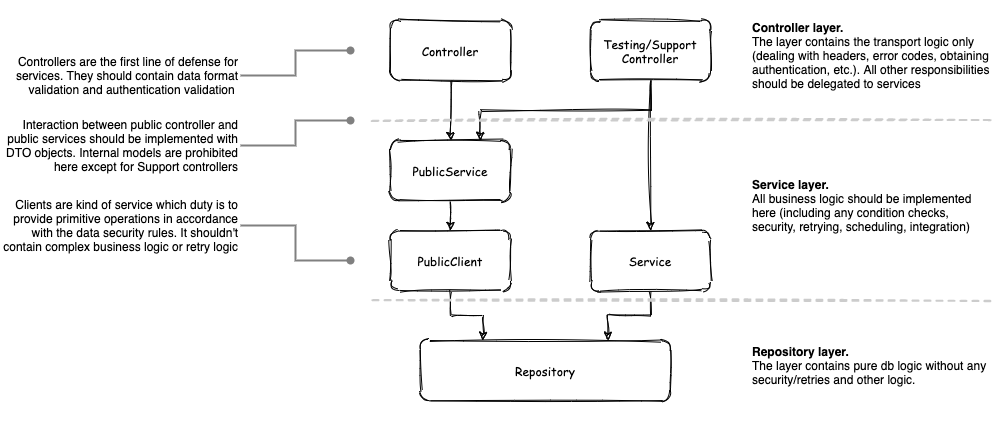

The diagram above was exported from draw.io. Its source (the exported page's mxGraphModel, read from the mxfile embedded in the PNG):
<mxGraphModel dx="2046" dy="557" grid="1" gridSize="10" guides="1" tooltips="1" connect="1" arrows="1" fold="1" page="1" pageScale="1" pageWidth="1100" pageHeight="850" math="0" shadow="0">
  <root>
    <mxCell id="cihEpwk0sP0qLxWhRhFe-0" />
    <mxCell id="cihEpwk0sP0qLxWhRhFe-1" parent="cihEpwk0sP0qLxWhRhFe-0" />
    <mxCell id="q39pX5IzFkEBvZfgekfo-5" value="" style="edgeStyle=orthogonalEdgeStyle;rounded=0;orthogonalLoop=1;jettySize=auto;exitX=0.5;exitY=1;exitDx=0;exitDy=0;entryX=0.5;entryY=0;entryDx=0;entryDy=0;sketch=1;fontFamily=Comic Sans MS;html=1;" parent="cihEpwk0sP0qLxWhRhFe-1" source="c4TlC83B5jNAHC1w7wJq-0" target="q39pX5IzFkEBvZfgekfo-1" edge="1">
      <mxGeometry relative="1" as="geometry" />
    </mxCell>
    <mxCell id="c4TlC83B5jNAHC1w7wJq-0" value="Controller" style="rounded=1;whiteSpace=wrap;sketch=1;fontFamily=Comic Sans MS;html=1;" parent="cihEpwk0sP0qLxWhRhFe-1" vertex="1">
      <mxGeometry x="-650" y="90" width="120" height="60" as="geometry" />
    </mxCell>
    <mxCell id="q39pX5IzFkEBvZfgekfo-8" value="" style="edgeStyle=orthogonalEdgeStyle;rounded=0;orthogonalLoop=1;jettySize=auto;exitX=0.5;exitY=1;exitDx=0;exitDy=0;entryX=0.75;entryY=0;entryDx=0;entryDy=0;sketch=1;fontFamily=Comic Sans MS;html=1;" parent="cihEpwk0sP0qLxWhRhFe-1" source="q39pX5IzFkEBvZfgekfo-0" target="q39pX5IzFkEBvZfgekfo-4" edge="1">
      <mxGeometry relative="1" as="geometry" />
    </mxCell>
    <mxCell id="q39pX5IzFkEBvZfgekfo-0" value="Service" style="rounded=1;whiteSpace=wrap;sketch=1;fontFamily=Comic Sans MS;html=1;" parent="cihEpwk0sP0qLxWhRhFe-1" vertex="1">
      <mxGeometry x="-450" y="300" width="120" height="60" as="geometry" />
    </mxCell>
    <mxCell id="q39pX5IzFkEBvZfgekfo-6" value="" style="edgeStyle=orthogonalEdgeStyle;rounded=0;orthogonalLoop=1;jettySize=auto;exitX=0.5;exitY=1;exitDx=0;exitDy=0;entryX=0.5;entryY=0;entryDx=0;entryDy=0;sketch=1;fontFamily=Comic Sans MS;html=1;" parent="cihEpwk0sP0qLxWhRhFe-1" source="q39pX5IzFkEBvZfgekfo-1" target="q39pX5IzFkEBvZfgekfo-3" edge="1">
      <mxGeometry relative="1" as="geometry" />
    </mxCell>
    <mxCell id="q39pX5IzFkEBvZfgekfo-1" value="PublicService" style="rounded=1;whiteSpace=wrap;sketch=1;fontFamily=Comic Sans MS;html=1;" parent="cihEpwk0sP0qLxWhRhFe-1" vertex="1">
      <mxGeometry x="-650" y="210" width="120" height="60" as="geometry" />
    </mxCell>
    <mxCell id="q39pX5IzFkEBvZfgekfo-9" value="" style="edgeStyle=orthogonalEdgeStyle;rounded=0;orthogonalLoop=1;jettySize=auto;exitX=0.5;exitY=1;exitDx=0;exitDy=0;sketch=1;fontFamily=Comic Sans MS;html=1;" parent="cihEpwk0sP0qLxWhRhFe-1" source="q39pX5IzFkEBvZfgekfo-2" target="q39pX5IzFkEBvZfgekfo-0" edge="1">
      <mxGeometry relative="1" as="geometry" />
    </mxCell>
    <mxCell id="q39pX5IzFkEBvZfgekfo-10" value="" style="edgeStyle=orthogonalEdgeStyle;rounded=0;orthogonalLoop=1;jettySize=auto;exitX=0.5;exitY=1;exitDx=0;exitDy=0;entryX=0.75;entryY=0;entryDx=0;entryDy=0;sketch=1;fontFamily=Comic Sans MS;html=1;" parent="cihEpwk0sP0qLxWhRhFe-1" source="q39pX5IzFkEBvZfgekfo-2" target="q39pX5IzFkEBvZfgekfo-1" edge="1">
      <mxGeometry relative="1" as="geometry" />
    </mxCell>
    <mxCell id="q39pX5IzFkEBvZfgekfo-2" value="Testing/Support&lt;br&gt;Controller" style="rounded=1;whiteSpace=wrap;sketch=1;fontFamily=Comic Sans MS;html=1;" parent="cihEpwk0sP0qLxWhRhFe-1" vertex="1">
      <mxGeometry x="-450" y="90" width="120" height="60" as="geometry" />
    </mxCell>
    <mxCell id="q39pX5IzFkEBvZfgekfo-7" value="" style="edgeStyle=orthogonalEdgeStyle;rounded=0;orthogonalLoop=1;jettySize=auto;exitX=0.5;exitY=1;exitDx=0;exitDy=0;entryX=0.25;entryY=0;entryDx=0;entryDy=0;sketch=1;fontFamily=Comic Sans MS;html=1;" parent="cihEpwk0sP0qLxWhRhFe-1" source="q39pX5IzFkEBvZfgekfo-3" target="q39pX5IzFkEBvZfgekfo-4" edge="1">
      <mxGeometry relative="1" as="geometry" />
    </mxCell>
    <mxCell id="q39pX5IzFkEBvZfgekfo-3" value="PublicClient" style="rounded=1;whiteSpace=wrap;sketch=1;fontFamily=Comic Sans MS;html=1;" parent="cihEpwk0sP0qLxWhRhFe-1" vertex="1">
      <mxGeometry x="-650" y="300" width="120" height="60" as="geometry" />
    </mxCell>
    <mxCell id="q39pX5IzFkEBvZfgekfo-4" value="Repository" style="rounded=1;whiteSpace=wrap;sketch=1;fontFamily=Comic Sans MS;html=1;" parent="cihEpwk0sP0qLxWhRhFe-1" vertex="1">
      <mxGeometry x="-620" y="410" width="250" height="60" as="geometry" />
    </mxCell>
    <mxCell id="q39pX5IzFkEBvZfgekfo-11" value="" style="endArrow=none;dashed=1;html=1;sketch=1;strokeWidth=2;strokeColor=#CCCCCC;" parent="cihEpwk0sP0qLxWhRhFe-1" edge="1">
      <mxGeometry width="50" height="50" relative="1" as="geometry">
        <mxPoint x="-50" y="190" as="sourcePoint" />
        <mxPoint x="-670" y="190" as="targetPoint" />
      </mxGeometry>
    </mxCell>
    <mxCell id="q39pX5IzFkEBvZfgekfo-12" value="" style="endArrow=none;dashed=1;html=1;sketch=1;strokeWidth=2;strokeColor=#CCCCCC;" parent="cihEpwk0sP0qLxWhRhFe-1" edge="1">
      <mxGeometry width="50" height="50" relative="1" as="geometry">
        <mxPoint x="-50" y="370" as="sourcePoint" />
        <mxPoint x="-670" y="370" as="targetPoint" />
      </mxGeometry>
    </mxCell>
    <mxCell id="q39pX5IzFkEBvZfgekfo-13" value="&lt;p&gt;&lt;b&gt;Service layer.&lt;/b&gt;&lt;br&gt;All business logic should be implemented here (including any condition checks, security, retrying, scheduling, integration)&lt;/p&gt;" style="text;html=1;strokeColor=none;fillColor=none;align=left;verticalAlign=middle;whiteSpace=wrap;rounded=0;" parent="cihEpwk0sP0qLxWhRhFe-1" vertex="1">
      <mxGeometry x="-290" y="190" width="240" height="170" as="geometry" />
    </mxCell>
    <mxCell id="q39pX5IzFkEBvZfgekfo-14" value="&lt;p&gt;&lt;b&gt;Repository layer.&lt;/b&gt;&lt;br&gt;The layer contains pure db logic without any security/retries and other logic.&lt;/p&gt;" style="text;html=1;strokeColor=none;fillColor=none;align=left;verticalAlign=middle;whiteSpace=wrap;rounded=0;" parent="cihEpwk0sP0qLxWhRhFe-1" vertex="1">
      <mxGeometry x="-290" y="380" width="240" height="110" as="geometry" />
    </mxCell>
    <mxCell id="q39pX5IzFkEBvZfgekfo-15" value="&lt;p&gt;&lt;b&gt;Controller layer.&lt;/b&gt;&lt;br&gt;The layer contains the transport logic only (dealing with headers, error codes, obtaining authentication, etc.). All other responsibilities should be delegated to services&lt;/p&gt;" style="text;html=1;strokeColor=none;fillColor=none;align=left;verticalAlign=middle;whiteSpace=wrap;rounded=0;" parent="cihEpwk0sP0qLxWhRhFe-1" vertex="1">
      <mxGeometry x="-290" y="70" width="240" height="110" as="geometry" />
    </mxCell>
    <mxCell id="q39pX5IzFkEBvZfgekfo-21" style="edgeStyle=orthogonalEdgeStyle;rounded=0;orthogonalLoop=1;jettySize=auto;html=1;exitX=1;exitY=0.5;exitDx=0;exitDy=0;strokeColor=#808080;strokeWidth=2;fontFamily=Comic Sans MS;endArrow=oval;endFill=1;" parent="cihEpwk0sP0qLxWhRhFe-1" source="q39pX5IzFkEBvZfgekfo-20" edge="1">
      <mxGeometry relative="1" as="geometry">
        <mxPoint x="-690" y="190" as="targetPoint" />
      </mxGeometry>
    </mxCell>
    <mxCell id="q39pX5IzFkEBvZfgekfo-20" value="&lt;p&gt;Interaction between public controller and public services should be implemented with DTO objects. Internal models are prohibited here except for Support controllers&lt;/p&gt;" style="text;html=1;strokeColor=none;fillColor=none;align=right;verticalAlign=middle;whiteSpace=wrap;rounded=0;" parent="cihEpwk0sP0qLxWhRhFe-1" vertex="1">
      <mxGeometry x="-1040" y="160" width="240" height="110" as="geometry" />
    </mxCell>
    <mxCell id="q39pX5IzFkEBvZfgekfo-22" value="&lt;p&gt;Clients are kind of service which duty is to provide primitive operations in accordance with the data security rules. It shouldn't contain complex business logic or retry logic&lt;/p&gt;" style="text;html=1;strokeColor=none;fillColor=none;align=right;verticalAlign=middle;whiteSpace=wrap;rounded=0;" parent="cihEpwk0sP0qLxWhRhFe-1" vertex="1">
      <mxGeometry x="-1040" y="240" width="240" height="110" as="geometry" />
    </mxCell>
    <mxCell id="q39pX5IzFkEBvZfgekfo-23" style="edgeStyle=orthogonalEdgeStyle;rounded=0;orthogonalLoop=1;jettySize=auto;html=1;exitX=1;exitY=0.5;exitDx=0;exitDy=0;strokeColor=#808080;strokeWidth=2;fontFamily=Comic Sans MS;endArrow=oval;endFill=1;" parent="cihEpwk0sP0qLxWhRhFe-1" source="q39pX5IzFkEBvZfgekfo-22" edge="1">
      <mxGeometry relative="1" as="geometry">
        <mxPoint x="-690" y="330" as="targetPoint" />
        <mxPoint x="-790" y="155" as="sourcePoint" />
      </mxGeometry>
    </mxCell>
    <mxCell id="q39pX5IzFkEBvZfgekfo-24" value="&lt;p&gt;Controllers are the first line of defense for services. They should contain data format validation and authentication validation&amp;nbsp;&lt;/p&gt;" style="text;html=1;strokeColor=none;fillColor=none;align=right;verticalAlign=middle;whiteSpace=wrap;rounded=0;" parent="cihEpwk0sP0qLxWhRhFe-1" vertex="1">
      <mxGeometry x="-1040" y="90" width="240" height="110" as="geometry" />
    </mxCell>
    <mxCell id="q39pX5IzFkEBvZfgekfo-25" style="edgeStyle=orthogonalEdgeStyle;rounded=0;orthogonalLoop=1;jettySize=auto;html=1;exitX=1;exitY=0.5;exitDx=0;exitDy=0;strokeColor=#808080;strokeWidth=2;fontFamily=Comic Sans MS;endArrow=oval;endFill=1;" parent="cihEpwk0sP0qLxWhRhFe-1" source="q39pX5IzFkEBvZfgekfo-24" edge="1">
      <mxGeometry relative="1" as="geometry">
        <mxPoint x="-690" y="120" as="targetPoint" />
        <mxPoint x="-790" y="155" as="sourcePoint" />
      </mxGeometry>
    </mxCell>
  </root>
</mxGraphModel>